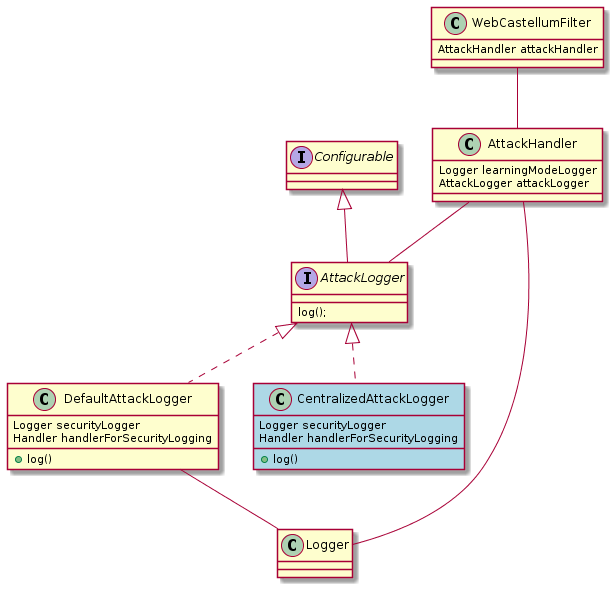

The diagram above was rendered by PlantUML. Its source (embedded in the PNG):
@startuml

interface Configurable


class DefaultAttackLogger implements AttackLogger{
 Logger securityLogger
 Handler handlerForSecurityLogging
 +log()
}
interface AttackLogger extends Configurable{
 log();
}
class AttackHandler{
 Logger learningModeLogger
 AttackLogger attackLogger
}


class Logger
class WebCastellumFilter{
  AttackHandler attackHandler
}


AttackHandler -- AttackLogger
AttackHandler -- Logger



WebCastellumFilter -- AttackHandler
DefaultAttackLogger -- Logger


class CentralizedAttackLogger #lightblue implements AttackLogger{
 Logger securityLogger
 Handler handlerForSecurityLogging
 +log()
}


@enduml